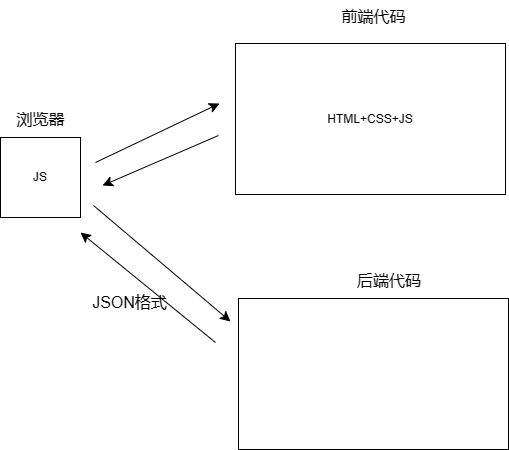

The diagram above was exported from draw.io. Its source (the exported page's mxGraphModel, read from the mxfile embedded in the PNG):
<mxGraphModel dx="914" dy="1019" grid="0" gridSize="10" guides="1" tooltips="1" connect="1" arrows="1" fold="1" page="0" pageScale="1" pageWidth="827" pageHeight="1169" math="0" shadow="0">
  <root>
    <mxCell id="0" />
    <mxCell id="1" parent="0" />
    <mxCell id="hgdTZTTyHT22sw87mpym-1" value="JS" style="whiteSpace=wrap;html=1;aspect=fixed;" vertex="1" parent="1">
      <mxGeometry x="-34" y="88" width="80" height="80" as="geometry" />
    </mxCell>
    <mxCell id="hgdTZTTyHT22sw87mpym-2" value="浏览器" style="text;html=1;align=center;verticalAlign=middle;resizable=0;points=[];autosize=1;strokeColor=none;fillColor=none;fontSize=16;" vertex="1" parent="1">
      <mxGeometry x="-27" y="54" width="66" height="31" as="geometry" />
    </mxCell>
    <mxCell id="hgdTZTTyHT22sw87mpym-4" value="HTML+CSS+JS" style="rounded=0;whiteSpace=wrap;html=1;" vertex="1" parent="1">
      <mxGeometry x="201" y="-6" width="270" height="151" as="geometry" />
    </mxCell>
    <mxCell id="hgdTZTTyHT22sw87mpym-5" value="前端代码" style="text;html=1;align=center;verticalAlign=middle;resizable=0;points=[];autosize=1;strokeColor=none;fillColor=none;fontSize=16;" vertex="1" parent="1">
      <mxGeometry x="298" y="-49" width="82" height="31" as="geometry" />
    </mxCell>
    <mxCell id="hgdTZTTyHT22sw87mpym-6" value="" style="rounded=0;whiteSpace=wrap;html=1;" vertex="1" parent="1">
      <mxGeometry x="204" y="249" width="270" height="151" as="geometry" />
    </mxCell>
    <mxCell id="hgdTZTTyHT22sw87mpym-7" value="后端代码" style="text;html=1;align=center;verticalAlign=middle;whiteSpace=wrap;rounded=0;fontSize=16;" vertex="1" parent="1">
      <mxGeometry x="320" y="216" width="70" height="30" as="geometry" />
    </mxCell>
    <mxCell id="hgdTZTTyHT22sw87mpym-8" value="" style="endArrow=classic;html=1;rounded=0;fontSize=12;startSize=8;endSize=8;curved=1;" edge="1" parent="1">
      <mxGeometry width="50" height="50" relative="1" as="geometry">
        <mxPoint x="61" y="113" as="sourcePoint" />
        <mxPoint x="185" y="54" as="targetPoint" />
      </mxGeometry>
    </mxCell>
    <mxCell id="hgdTZTTyHT22sw87mpym-9" value="" style="endArrow=classic;html=1;rounded=0;fontSize=12;startSize=8;endSize=8;curved=1;" edge="1" parent="1">
      <mxGeometry width="50" height="50" relative="1" as="geometry">
        <mxPoint x="184" y="86" as="sourcePoint" />
        <mxPoint x="68" y="136" as="targetPoint" />
      </mxGeometry>
    </mxCell>
    <mxCell id="hgdTZTTyHT22sw87mpym-10" value="" style="endArrow=classic;html=1;rounded=0;fontSize=12;startSize=8;endSize=8;curved=1;" edge="1" parent="1">
      <mxGeometry width="50" height="50" relative="1" as="geometry">
        <mxPoint x="59" y="156" as="sourcePoint" />
        <mxPoint x="196" y="272" as="targetPoint" />
      </mxGeometry>
    </mxCell>
    <mxCell id="hgdTZTTyHT22sw87mpym-11" value="" style="endArrow=classic;html=1;rounded=0;fontSize=12;startSize=8;endSize=8;curved=1;" edge="1" parent="1">
      <mxGeometry width="50" height="50" relative="1" as="geometry">
        <mxPoint x="181" y="293" as="sourcePoint" />
        <mxPoint x="46" y="183" as="targetPoint" />
      </mxGeometry>
    </mxCell>
    <mxCell id="hgdTZTTyHT22sw87mpym-12" value="JSON格式" style="text;html=1;align=center;verticalAlign=middle;resizable=0;points=[];autosize=1;strokeColor=none;fillColor=none;fontSize=16;" vertex="1" parent="1">
      <mxGeometry x="48.5" y="237.5" width="93" height="31" as="geometry" />
    </mxCell>
  </root>
</mxGraphModel>